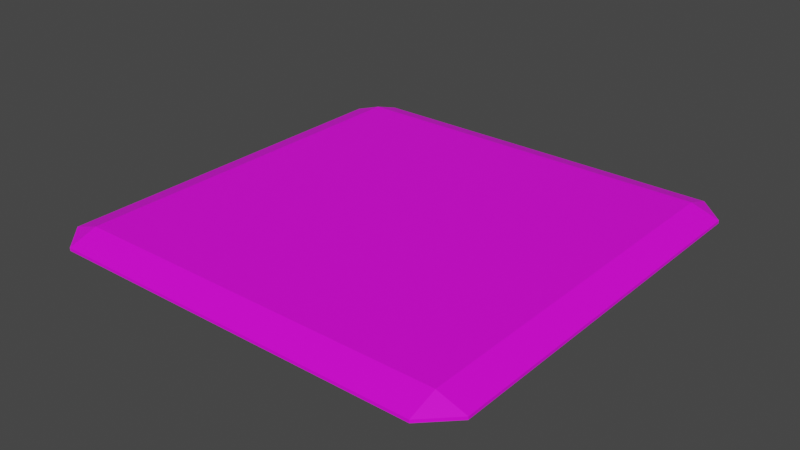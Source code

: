 # Source: pad.blend  (saved by Blender 2.80.75; exported with 4.5.12 LTS)
import bpy
from mathutils import Matrix  # noqa: F401  (used for matrix-valued properties, if any)

bpy.ops.wm.read_factory_settings(use_empty=True)
scene = bpy.context.scene
scene.name = 'Scene'

# ---- collections
col_collection = bpy.data.collections.new('Collection'); scene.collection.children.link(col_collection)

# ---- images (referenced by path relative to the original .blend; pixels are not part of the script)
import os
ASSET_DIR = os.environ.get("B2B_ASSET_DIR", "")  # directory of the original .blend (textures are referenced by path, not embedded)
HERE = os.path.dirname(os.path.abspath(__file__))  # packed textures are extracted next to this script under _unpacked/

def load_image(name, relpath, width, height, colorspace="sRGB"):
    """Load a texture the original file referenced (path relative to the .blend, or extracted next to this script)."""
    p = next((c for c in (os.path.join(HERE, relpath), os.path.join(ASSET_DIR, relpath)) if relpath and os.path.exists(c)), "")
    if p:
        img = bpy.data.images.load(p, check_existing=True)
        img.name = name
    else:  # same state as the original file: an image datablock whose file is absent (Cycles renders it pink)
        img = bpy.data.images.new(name, width, height)
        img.source = "FILE"
        img.filepath = "//" + (relpath or name)
    img.colorspace_settings.name = colorspace
    return img
img_dark_triangles_png = load_image('dark-triangles.png', 'dark-triangles.png', 1024, 1024, 'sRGB')

# ---- materials (node trees are filled in below, after node groups)
mat_material_001 = bpy.data.materials.new('Material.001')
mat_material_001.use_transparent_shadow = False

# ---- material node trees
mat_material_001.use_nodes = True; mat_material_001.node_tree.nodes.clear()
_N = mat_material_001.node_tree.nodes; _L = mat_material_001.node_tree.links
n0 = _N.new('ShaderNodeOutputMaterial'); n0.name = 'Material Output'; n0.location = (300, 300)
n1 = _N.new('ShaderNodeBsdfPrincipled'); n1.name = 'Principled BSDF'; n1.location = (10, 300)
n1.distribution = 'GGX'
n1.subsurface_method = 'BURLEY'
n1.inputs[3].default_value = 1.45
n1.inputs[27].default_value = (0.0, 0.0, 0.0, 1.0)
n1.inputs[28].default_value = 1.0
n2 = _N.new('ShaderNodeTexImage'); n2.name = 'Image Texture'; n2.location = (-280, 280)
n2.image = img_dark_triangles_png
_L.new(n1.outputs[0], n0.inputs[0])
_L.new(n2.outputs[0], n1.inputs[0])
n0.is_active_output = True

# ---- world
world_world = bpy.data.worlds.new('World'); scene.world = world_world
world_world.use_nodes = True; world_world.node_tree.nodes.clear()
_N = world_world.node_tree.nodes; _L = world_world.node_tree.links
n0 = _N.new('ShaderNodeOutputWorld'); n0.name = 'World Output'; n0.location = (300, 300)
n1 = _N.new('ShaderNodeBackground'); n1.name = 'Background'; n1.location = (10, 300)
n1.inputs[0].default_value = (0.05088, 0.05088, 0.05088, 1.0)
_L.new(n1.outputs[0], n0.inputs[0])
n0.is_active_output = True
world_world.color = (0.05088, 0.05088, 0.05088)
world_world.use_sun_shadow = False
world_world.sun_shadow_jitter_overblur = 0.0

# ---- meshes
me_plane = bpy.data.meshes.new('Plane')
me_plane.from_pydata([(-1.0, -1.0, 0.0), (1.0, -1.0, 0.0), (-1.0, 1.0, 0.0), (1.0, 1.0, 0.0), (-1.0, -1.0, 0.3), (1.0, -1.0, 0.3), (-1.0, 1.0, 0.3), (1.0, 1.0, 0.3)], [], [(0, 2, 3, 1), (4, 5, 7, 6), (3, 2, 6, 7), (0, 1, 5, 4), (1, 3, 7, 5), (2, 0, 4, 6)])
_uv = me_plane.uv_layers.new(name='UVMap')
_uv.uv.foreach_set('vector', [0.4, 0.4, 0.4, 0.6, 0.6, 0.6, 0.6, 0.4, 0.4, 0.4, 0.6, 0.4, 0.6, 0.6, 0.4, 0.6, 0.6, 0.485, 0.4, 0.485, 0.4, 0.515, 0.6, 0.515, 0.4, 0.485, 0.6, 0.485, 0.6, 0.515, 0.4, 0.515, 0.4, 0.485, 0.6, 0.485, 0.6, 0.515, 0.4, 0.515, 0.6, 0.485, 0.4, 0.485, 0.4, 0.515, 0.6, 0.515])
me_plane.materials.append(mat_material_001)
me_plane.use_remesh_preserve_volume = False
me_plane.use_remesh_preserve_attributes = False
me_plane.use_mirror_vertex_groups = False
me_plane.update()

# ---- objects
ob_plane = bpy.data.objects.new('Plane', me_plane)

# ---- transforms, parenting, visibility, modifiers, constraints
ob_plane.location = (0.0, 0.0, 0.0)
ob_plane.scale = (3.0, 3.0, 1.0)
ob_plane.lineart.crease_threshold = 0.0
_m = ob_plane.modifiers.new('Bevel', 'BEVEL')
_m.width = 0.13
_m.width_pct = 0.13
_m.limit_method = 'NONE'

# ---- collection membership
col_collection.objects.link(ob_plane)

# ---- scene / render settings (as saved in the file)
scene.frame_start = 1; scene.frame_end = 250; scene.frame_set(1)
scene.render.engine = 'BLENDER_EEVEE_NEXT'
scene.cycles.use_denoising = False
scene.cycles.samples = 128
scene.cycles.sampling_pattern = 'TABULATED_SOBOL'
scene.cycles.use_adaptive_sampling = False
scene.cycles.use_light_tree = False
scene.view_settings.view_transform = 'Filmic'
bpy.context.view_layer.update()

# ---- added for rendering (the .blend has no active camera and no usable light): camera, sun
cam_auto = bpy.data.cameras.new('AutoCamera')
cam_auto.lens = 50.0
cam_auto.sensor_width = 36.0
cam_auto.clip_end = 1000.0
ob_auto_camera = bpy.data.objects.new('AutoCamera', cam_auto)
scene.collection.objects.link(ob_auto_camera)
ob_auto_camera.location = (7.8557, -9.42684, 6.43456)
ob_auto_camera.rotation_euler = (1.09748, -7.21219e-08, 0.694738)
scene.camera = ob_auto_camera
light_auto_sun = bpy.data.lights.new('AutoSun', 'SUN')
light_auto_sun.energy = 3.0
light_auto_sun.angle = 0.0523599
ob_auto_sun = bpy.data.objects.new('AutoSun', light_auto_sun)
scene.collection.objects.link(ob_auto_sun)
ob_auto_sun.rotation_euler = (0.872665, 0.174533, 0.523599)
bpy.context.view_layer.update()
